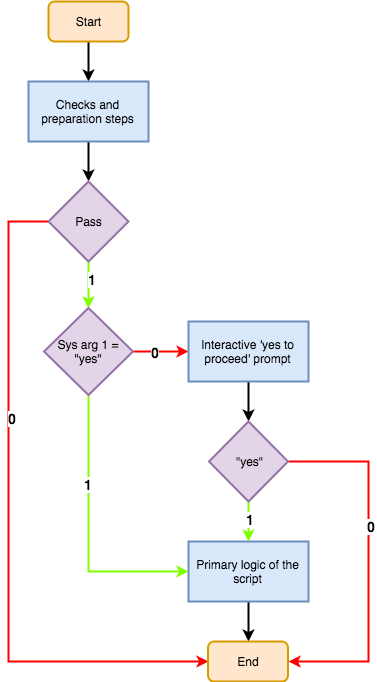

The diagram above was exported from draw.io. Its source (the exported page's mxGraphModel, read from the mxfile embedded in the PNG):
<mxGraphModel dx="1579" dy="854" grid="1" gridSize="10" guides="1" tooltips="1" connect="1" arrows="1" fold="1" page="1" pageScale="1" pageWidth="583" pageHeight="827" math="0" shadow="0">
  <root>
    <mxCell id="0" />
    <mxCell id="1" parent="0" />
    <mxCell id="ybityeLvQmOGnWKYg-yf-9" style="edgeStyle=orthogonalEdgeStyle;rounded=0;orthogonalLoop=1;jettySize=auto;html=1;exitX=0.5;exitY=1;exitDx=0;exitDy=0;entryX=0.5;entryY=0;entryDx=0;entryDy=0;strokeWidth=2;" edge="1" parent="1" source="ybityeLvQmOGnWKYg-yf-1" target="ybityeLvQmOGnWKYg-yf-2">
      <mxGeometry relative="1" as="geometry" />
    </mxCell>
    <mxCell id="ybityeLvQmOGnWKYg-yf-1" value="Start&lt;br&gt;" style="rounded=1;whiteSpace=wrap;html=1;strokeWidth=2;fillColor=#ffe6cc;strokeColor=#d79b00;" vertex="1" parent="1">
      <mxGeometry x="160" y="40" width="80" height="40" as="geometry" />
    </mxCell>
    <mxCell id="ybityeLvQmOGnWKYg-yf-10" style="edgeStyle=orthogonalEdgeStyle;rounded=0;orthogonalLoop=1;jettySize=auto;html=1;exitX=0.5;exitY=1;exitDx=0;exitDy=0;entryX=0.5;entryY=0;entryDx=0;entryDy=0;strokeWidth=2;" edge="1" parent="1" source="ybityeLvQmOGnWKYg-yf-2" target="ybityeLvQmOGnWKYg-yf-3">
      <mxGeometry relative="1" as="geometry" />
    </mxCell>
    <mxCell id="ybityeLvQmOGnWKYg-yf-2" value="Checks and preparation steps" style="rounded=0;whiteSpace=wrap;html=1;strokeWidth=2;fillColor=#dae8fc;strokeColor=#6c8ebf;" vertex="1" parent="1">
      <mxGeometry x="140" y="120" width="120" height="60" as="geometry" />
    </mxCell>
    <mxCell id="ybityeLvQmOGnWKYg-yf-11" style="edgeStyle=orthogonalEdgeStyle;rounded=0;orthogonalLoop=1;jettySize=auto;html=1;exitX=0.5;exitY=1;exitDx=0;exitDy=0;entryX=0.5;entryY=0;entryDx=0;entryDy=0;strokeColor=#80FF00;strokeWidth=2;" edge="1" parent="1" source="ybityeLvQmOGnWKYg-yf-3" target="ybityeLvQmOGnWKYg-yf-5">
      <mxGeometry relative="1" as="geometry" />
    </mxCell>
    <mxCell id="ybityeLvQmOGnWKYg-yf-20" value="&lt;b&gt;&lt;font style=&quot;font-size: 14px&quot;&gt;1&lt;/font&gt;&lt;/b&gt;" style="text;html=1;resizable=0;points=[];align=center;verticalAlign=middle;labelBackgroundColor=#ffffff;" vertex="1" connectable="0" parent="ybityeLvQmOGnWKYg-yf-11">
      <mxGeometry x="-0.2977" y="3" relative="1" as="geometry">
        <mxPoint as="offset" />
      </mxGeometry>
    </mxCell>
    <mxCell id="ybityeLvQmOGnWKYg-yf-12" style="edgeStyle=orthogonalEdgeStyle;rounded=0;orthogonalLoop=1;jettySize=auto;html=1;exitX=0;exitY=0.5;exitDx=0;exitDy=0;entryX=0;entryY=0.5;entryDx=0;entryDy=0;strokeColor=#FF0000;strokeWidth=2;" edge="1" parent="1" source="ybityeLvQmOGnWKYg-yf-3" target="ybityeLvQmOGnWKYg-yf-6">
      <mxGeometry relative="1" as="geometry">
        <Array as="points">
          <mxPoint x="120" y="260" />
          <mxPoint x="120" y="700" />
        </Array>
      </mxGeometry>
    </mxCell>
    <mxCell id="ybityeLvQmOGnWKYg-yf-18" value="&lt;b&gt;&lt;font style=&quot;font-size: 14px&quot;&gt;0&lt;/font&gt;&lt;/b&gt;" style="text;html=1;resizable=0;points=[];align=center;verticalAlign=middle;labelBackgroundColor=#ffffff;" vertex="1" connectable="0" parent="ybityeLvQmOGnWKYg-yf-12">
      <mxGeometry x="-0.3089" y="3" relative="1" as="geometry">
        <mxPoint y="1" as="offset" />
      </mxGeometry>
    </mxCell>
    <mxCell id="ybityeLvQmOGnWKYg-yf-3" value="Pass" style="rhombus;whiteSpace=wrap;html=1;strokeWidth=2;fillColor=#e1d5e7;strokeColor=#9673a6;" vertex="1" parent="1">
      <mxGeometry x="160" y="220" width="80" height="80" as="geometry" />
    </mxCell>
    <mxCell id="ybityeLvQmOGnWKYg-yf-28" style="edgeStyle=orthogonalEdgeStyle;rounded=0;orthogonalLoop=1;jettySize=auto;html=1;exitX=0.5;exitY=1;exitDx=0;exitDy=0;entryX=0.5;entryY=0;entryDx=0;entryDy=0;strokeColor=#000000;strokeWidth=2;" edge="1" parent="1" source="ybityeLvQmOGnWKYg-yf-4" target="ybityeLvQmOGnWKYg-yf-6">
      <mxGeometry relative="1" as="geometry" />
    </mxCell>
    <mxCell id="ybityeLvQmOGnWKYg-yf-4" value="Primary logic of the script" style="rounded=0;whiteSpace=wrap;html=1;strokeWidth=2;fillColor=#dae8fc;strokeColor=#6c8ebf;" vertex="1" parent="1">
      <mxGeometry x="300" y="580" width="120" height="60" as="geometry" />
    </mxCell>
    <mxCell id="ybityeLvQmOGnWKYg-yf-13" style="edgeStyle=orthogonalEdgeStyle;rounded=0;orthogonalLoop=1;jettySize=auto;html=1;exitX=0.5;exitY=1;exitDx=0;exitDy=0;entryX=0;entryY=0.5;entryDx=0;entryDy=0;strokeColor=#80FF00;strokeWidth=2;" edge="1" parent="1" source="ybityeLvQmOGnWKYg-yf-5" target="ybityeLvQmOGnWKYg-yf-4">
      <mxGeometry relative="1" as="geometry" />
    </mxCell>
    <mxCell id="ybityeLvQmOGnWKYg-yf-21" value="&lt;font style=&quot;font-size: 14px&quot;&gt;&lt;b&gt;1&lt;/b&gt;&lt;/font&gt;" style="text;html=1;resizable=0;points=[];align=center;verticalAlign=middle;labelBackgroundColor=#ffffff;" vertex="1" connectable="0" parent="ybityeLvQmOGnWKYg-yf-13">
      <mxGeometry x="-0.3659" y="-1" relative="1" as="geometry">
        <mxPoint as="offset" />
      </mxGeometry>
    </mxCell>
    <mxCell id="ybityeLvQmOGnWKYg-yf-14" style="edgeStyle=orthogonalEdgeStyle;rounded=0;orthogonalLoop=1;jettySize=auto;html=1;exitX=1;exitY=0.5;exitDx=0;exitDy=0;entryX=0;entryY=0.5;entryDx=0;entryDy=0;strokeColor=#FF0000;strokeWidth=2;" edge="1" parent="1" source="ybityeLvQmOGnWKYg-yf-5" target="ybityeLvQmOGnWKYg-yf-7">
      <mxGeometry relative="1" as="geometry" />
    </mxCell>
    <mxCell id="ybityeLvQmOGnWKYg-yf-22" value="&lt;font style=&quot;font-size: 14px&quot;&gt;&lt;b&gt;0&lt;/b&gt;&lt;/font&gt;" style="text;html=1;resizable=0;points=[];align=center;verticalAlign=middle;labelBackgroundColor=#ffffff;" vertex="1" connectable="0" parent="ybityeLvQmOGnWKYg-yf-14">
      <mxGeometry x="-0.2541" relative="1" as="geometry">
        <mxPoint as="offset" />
      </mxGeometry>
    </mxCell>
    <mxCell id="ybityeLvQmOGnWKYg-yf-5" value="Sys arg 1 = &quot;yes&quot;" style="rhombus;whiteSpace=wrap;html=1;strokeWidth=2;fillColor=#e1d5e7;strokeColor=#9673a6;" vertex="1" parent="1">
      <mxGeometry x="155.5" y="346.5" width="89" height="87" as="geometry" />
    </mxCell>
    <mxCell id="ybityeLvQmOGnWKYg-yf-6" value="End&lt;br&gt;" style="rounded=1;whiteSpace=wrap;html=1;strokeWidth=2;fillColor=#ffe6cc;strokeColor=#d79b00;" vertex="1" parent="1">
      <mxGeometry x="319.5" y="680" width="80" height="40" as="geometry" />
    </mxCell>
    <mxCell id="ybityeLvQmOGnWKYg-yf-15" style="edgeStyle=orthogonalEdgeStyle;rounded=0;orthogonalLoop=1;jettySize=auto;html=1;exitX=0.5;exitY=1;exitDx=0;exitDy=0;entryX=0.5;entryY=0;entryDx=0;entryDy=0;strokeWidth=2;" edge="1" parent="1" source="ybityeLvQmOGnWKYg-yf-7" target="ybityeLvQmOGnWKYg-yf-8">
      <mxGeometry relative="1" as="geometry" />
    </mxCell>
    <mxCell id="ybityeLvQmOGnWKYg-yf-7" value="Interactive 'yes to proceed' prompt" style="rounded=0;whiteSpace=wrap;html=1;strokeWidth=2;fillColor=#dae8fc;strokeColor=#6c8ebf;" vertex="1" parent="1">
      <mxGeometry x="300" y="360" width="120" height="60" as="geometry" />
    </mxCell>
    <mxCell id="ybityeLvQmOGnWKYg-yf-16" style="edgeStyle=orthogonalEdgeStyle;rounded=0;orthogonalLoop=1;jettySize=auto;html=1;exitX=0.5;exitY=1;exitDx=0;exitDy=0;entryX=0.5;entryY=0;entryDx=0;entryDy=0;strokeColor=#80FF00;strokeWidth=2;" edge="1" parent="1" source="ybityeLvQmOGnWKYg-yf-8" target="ybityeLvQmOGnWKYg-yf-4">
      <mxGeometry relative="1" as="geometry" />
    </mxCell>
    <mxCell id="ybityeLvQmOGnWKYg-yf-23" value="&lt;b&gt;&lt;font style=&quot;font-size: 14px&quot;&gt;1&lt;/font&gt;&lt;/b&gt;" style="text;html=1;resizable=0;points=[];align=center;verticalAlign=middle;labelBackgroundColor=#ffffff;" vertex="1" connectable="0" parent="ybityeLvQmOGnWKYg-yf-16">
      <mxGeometry x="-0.1748" y="1" relative="1" as="geometry">
        <mxPoint as="offset" />
      </mxGeometry>
    </mxCell>
    <mxCell id="ybityeLvQmOGnWKYg-yf-17" style="edgeStyle=orthogonalEdgeStyle;rounded=0;orthogonalLoop=1;jettySize=auto;html=1;exitX=1;exitY=0.5;exitDx=0;exitDy=0;entryX=1;entryY=0.5;entryDx=0;entryDy=0;strokeColor=#FF0000;strokeWidth=2;" edge="1" parent="1" source="ybityeLvQmOGnWKYg-yf-8" target="ybityeLvQmOGnWKYg-yf-6">
      <mxGeometry relative="1" as="geometry">
        <Array as="points">
          <mxPoint x="480" y="500" />
          <mxPoint x="480" y="700" />
        </Array>
      </mxGeometry>
    </mxCell>
    <mxCell id="ybityeLvQmOGnWKYg-yf-24" value="&lt;font style=&quot;font-size: 14px&quot;&gt;&lt;b&gt;0&lt;/b&gt;&lt;/font&gt;" style="text;html=1;resizable=0;points=[];align=center;verticalAlign=middle;labelBackgroundColor=#ffffff;" vertex="1" connectable="0" parent="ybityeLvQmOGnWKYg-yf-17">
      <mxGeometry x="-0.2005" y="2" relative="1" as="geometry">
        <mxPoint as="offset" />
      </mxGeometry>
    </mxCell>
    <mxCell id="ybityeLvQmOGnWKYg-yf-8" value="&quot;yes&quot;" style="rhombus;whiteSpace=wrap;html=1;strokeWidth=2;fillColor=#e1d5e7;strokeColor=#9673a6;" vertex="1" parent="1">
      <mxGeometry x="320.5" y="460" width="79" height="80" as="geometry" />
    </mxCell>
  </root>
</mxGraphModel>